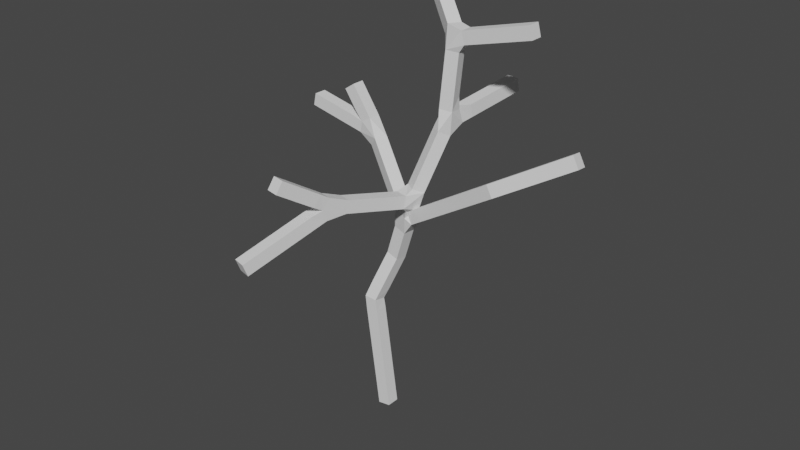 # Source: oak-young.blend  (saved by Blender 3.5.10; exported with 4.5.12 LTS)
import bpy
from mathutils import Matrix  # noqa: F401  (used for matrix-valued properties, if any)

bpy.ops.wm.read_factory_settings(use_empty=True)
scene = bpy.context.scene
scene.name = 'Scene'

# ---- collections
col_collection = bpy.data.collections.new('Collection'); scene.collection.children.link(col_collection)

# ---- world
world_world = bpy.data.worlds.new('World'); scene.world = world_world
world_world.use_nodes = True; world_world.node_tree.nodes.clear()
_N = world_world.node_tree.nodes; _L = world_world.node_tree.links
n0 = _N.new('ShaderNodeOutputWorld'); n0.name = 'World Output'; n0.location = (300, 300)
n1 = _N.new('ShaderNodeBackground'); n1.name = 'Background'; n1.location = (10, 300)
n1.inputs[0].default_value = (0.05088, 0.05088, 0.05088, 1.0)
_L.new(n1.outputs[0], n0.inputs[0])
n0.is_active_output = True
world_world.color = (0.05088, 0.05088, 0.05088)
world_world.use_sun_shadow = False
world_world.sun_shadow_jitter_overblur = 0.0

# ---- meshes
me_vert = bpy.data.meshes.new('Vert')
me_vert.from_pydata([(0.0, 0.0, 0.0), (-0.6434, -6.097e-07, 4.538), (0.3429, 0.7126, 7.89), (-2.235, 1.961, 10.33), (1.416, 1.603, 11.78), (1.688, 1.67, 14.81), (4.785, 1.698, 15.62), (-0.1651, 0.7126, 6.231), (4.598, 0.007963, 10.6), (7.351, 0.6308, 12.2), (-5.113, 1.961, 10.94), (-3.285, 1.961, 11.89), (1.926, 4.89, 12.35), (-0.4332, 3.191, 16.3), (0.6852, 0.5274, 8.85), (-1.601, 4.468, 16.68), (-0.09918, -2.795, 9.618), (-1.02, -6.188, 8.315), (-0.5512, -4.925, 10.99)], [(0, 1), (7, 2), (2, 3), (14, 4), (4, 5), (5, 6), (1, 7), (2, 8), (8, 9), (3, 10), (3, 11), (4, 12), (5, 13), (2, 14), (13, 15), (14, 16), (16, 17), (16, 18)], [])
me_vert.update()

# ---- objects
ob_vert = bpy.data.objects.new('Vert', me_vert)

# ---- transforms, parenting, visibility, modifiers, constraints
ob_vert.location = (0.0, 0.0, 0.0)
ob_vert.scale = (0.1, 0.1, 0.1)
_m = ob_vert.modifiers.new('Skin', 'SKIN')

# ---- collection membership
col_collection.objects.link(ob_vert)

# ---- scene / render settings (as saved in the file)
scene.frame_start = 1; scene.frame_end = 250; scene.frame_set(1)
scene.render.engine = 'BLENDER_EEVEE_NEXT'
scene.cycles.sampling_pattern = 'TABULATED_SOBOL'
scene.view_settings.view_transform = 'Filmic'
bpy.context.view_layer.update()

# ---- added for rendering (the .blend has no active camera and no usable light): camera, sun
cam_auto = bpy.data.cameras.new('AutoCamera')
cam_auto.lens = 50.0
cam_auto.sensor_width = 36.0
cam_auto.clip_end = 1000.0
ob_auto_camera = bpy.data.objects.new('AutoCamera', cam_auto)
scene.collection.objects.link(ob_auto_camera)
ob_auto_camera.location = (2.33921, -2.73471, 2.62297)
ob_auto_camera.rotation_euler = (1.09748, -7.21219e-08, 0.694738)
scene.camera = ob_auto_camera
light_auto_sun = bpy.data.lights.new('AutoSun', 'SUN')
light_auto_sun.energy = 3.0
light_auto_sun.angle = 0.0523599
ob_auto_sun = bpy.data.objects.new('AutoSun', light_auto_sun)
scene.collection.objects.link(ob_auto_sun)
ob_auto_sun.rotation_euler = (0.872665, 0.174533, 0.523599)
bpy.context.view_layer.update()
